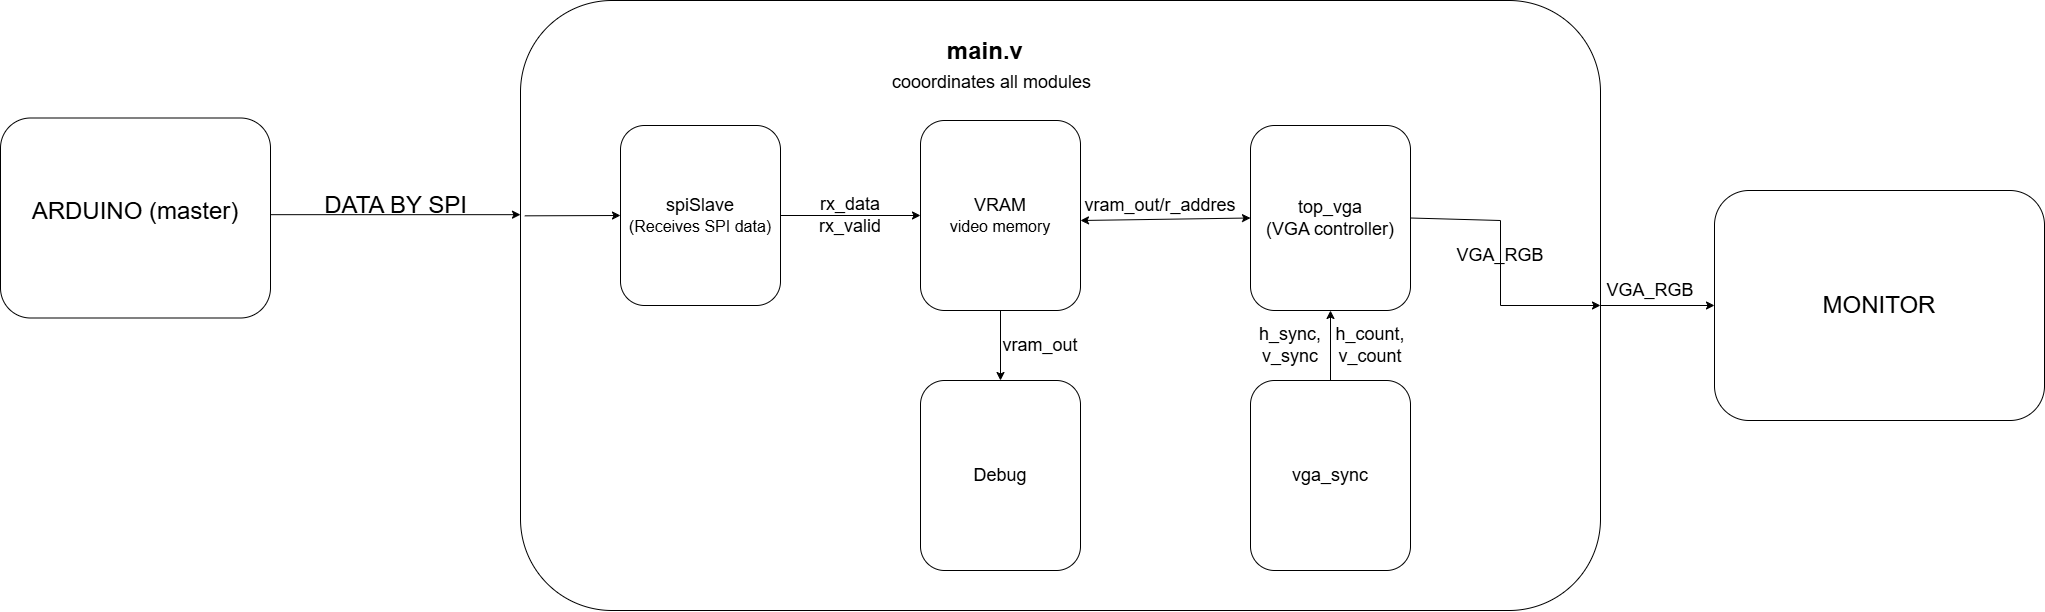

The diagram above was exported from draw.io. Its source (the exported page's mxGraphModel, read from the mxfile embedded in the PNG):
<mxGraphModel dx="3112" dy="928" grid="1" gridSize="10" guides="1" tooltips="1" connect="1" arrows="1" fold="1" page="1" pageScale="1" pageWidth="827" pageHeight="1169" math="0" shadow="0">
  <root>
    <mxCell id="0" />
    <mxCell id="1" parent="0" />
    <mxCell id="fNRn6UuWfs08INhM8Tr0-3" style="edgeStyle=orthogonalEdgeStyle;rounded=0;orthogonalLoop=1;jettySize=auto;html=1;" edge="1" parent="1">
      <mxGeometry relative="1" as="geometry">
        <mxPoint x="210" y="374.17" as="sourcePoint" />
        <mxPoint x="460" y="374.17" as="targetPoint" />
      </mxGeometry>
    </mxCell>
    <mxCell id="fNRn6UuWfs08INhM8Tr0-1" value="&lt;font style=&quot;font-size: 24px;&quot;&gt;ARDUINO (master)&lt;/font&gt;&lt;div&gt;&lt;br&gt;&lt;/div&gt;" style="rounded=1;whiteSpace=wrap;html=1;direction=west;" vertex="1" parent="1">
      <mxGeometry x="-60" y="277.5" width="270" height="200" as="geometry" />
    </mxCell>
    <mxCell id="fNRn6UuWfs08INhM8Tr0-33" value="" style="edgeStyle=orthogonalEdgeStyle;rounded=0;orthogonalLoop=1;jettySize=auto;html=1;" edge="1" parent="1" source="fNRn6UuWfs08INhM8Tr0-2" target="fNRn6UuWfs08INhM8Tr0-32">
      <mxGeometry relative="1" as="geometry" />
    </mxCell>
    <mxCell id="fNRn6UuWfs08INhM8Tr0-2" value="" style="rounded=1;whiteSpace=wrap;html=1;" vertex="1" parent="1">
      <mxGeometry x="460" y="160" width="1080" height="610" as="geometry" />
    </mxCell>
    <mxCell id="fNRn6UuWfs08INhM8Tr0-4" value="&lt;font style=&quot;font-size: 24px;&quot;&gt;DATA BY SPI&lt;/font&gt;" style="text;html=1;align=center;verticalAlign=middle;resizable=0;points=[];autosize=1;strokeColor=none;fillColor=none;" vertex="1" parent="1">
      <mxGeometry x="250" y="345" width="170" height="40" as="geometry" />
    </mxCell>
    <mxCell id="fNRn6UuWfs08INhM8Tr0-11" style="edgeStyle=orthogonalEdgeStyle;rounded=0;orthogonalLoop=1;jettySize=auto;html=1;" edge="1" parent="1" source="fNRn6UuWfs08INhM8Tr0-5" target="fNRn6UuWfs08INhM8Tr0-10">
      <mxGeometry relative="1" as="geometry" />
    </mxCell>
    <mxCell id="fNRn6UuWfs08INhM8Tr0-5" value="&lt;font style=&quot;font-size: 18px;&quot;&gt;spiSlave&lt;/font&gt;&lt;div&gt;&lt;font size=&quot;3&quot;&gt;(Receives SPI data)&lt;/font&gt;&lt;/div&gt;" style="rounded=1;whiteSpace=wrap;html=1;" vertex="1" parent="1">
      <mxGeometry x="560" y="285" width="160" height="180" as="geometry" />
    </mxCell>
    <mxCell id="fNRn6UuWfs08INhM8Tr0-7" value="" style="endArrow=classic;html=1;rounded=0;exitX=0.004;exitY=0.353;exitDx=0;exitDy=0;entryX=0;entryY=0.5;entryDx=0;entryDy=0;exitPerimeter=0;" edge="1" parent="1" source="fNRn6UuWfs08INhM8Tr0-2" target="fNRn6UuWfs08INhM8Tr0-5">
      <mxGeometry width="50" height="50" relative="1" as="geometry">
        <mxPoint x="460" y="230" as="sourcePoint" />
        <mxPoint x="510" y="180" as="targetPoint" />
      </mxGeometry>
    </mxCell>
    <mxCell id="fNRn6UuWfs08INhM8Tr0-8" value="&lt;h1 style=&quot;margin-top: 0px;&quot;&gt;&lt;div style=&quot;text-align: center;&quot;&gt;&lt;span style=&quot;background-color: transparent; color: light-dark(rgb(0, 0, 0), rgb(255, 255, 255));&quot;&gt;&lt;font style=&quot;font-size: 24px;&quot;&gt;&amp;nbsp; main.v&amp;nbsp;&lt;/font&gt;&lt;/span&gt;&lt;/div&gt;&lt;span style=&quot;font-weight: normal;&quot;&gt;&lt;div style=&quot;text-align: center;&quot;&gt;&lt;span style=&quot;font-size: 18px; background-color: transparent; color: light-dark(rgb(0, 0, 0), rgb(255, 255, 255));&quot;&gt;&amp;nbsp; &amp;nbsp; cooordinates all modules&lt;/span&gt;&lt;/div&gt;&lt;/span&gt;&lt;/h1&gt;" style="text;html=1;whiteSpace=wrap;overflow=hidden;rounded=0;" vertex="1" parent="1">
      <mxGeometry x="810" y="190" width="293" height="120" as="geometry" />
    </mxCell>
    <mxCell id="fNRn6UuWfs08INhM8Tr0-21" value="" style="edgeStyle=orthogonalEdgeStyle;rounded=0;orthogonalLoop=1;jettySize=auto;html=1;" edge="1" parent="1" source="fNRn6UuWfs08INhM8Tr0-10" target="fNRn6UuWfs08INhM8Tr0-15">
      <mxGeometry relative="1" as="geometry" />
    </mxCell>
    <mxCell id="fNRn6UuWfs08INhM8Tr0-10" value="&lt;font style=&quot;font-size: 18px;&quot;&gt;VRAM&lt;/font&gt;&lt;div&gt;&lt;font size=&quot;3&quot;&gt;video memory&lt;/font&gt;&lt;/div&gt;" style="rounded=1;whiteSpace=wrap;html=1;" vertex="1" parent="1">
      <mxGeometry x="860" y="280" width="160" height="190" as="geometry" />
    </mxCell>
    <mxCell id="fNRn6UuWfs08INhM8Tr0-12" value="&lt;font style=&quot;font-size: 18px;&quot;&gt;rx_data&lt;br&gt;rx_valid&lt;/font&gt;" style="text;html=1;align=center;verticalAlign=middle;whiteSpace=wrap;rounded=0;" vertex="1" parent="1">
      <mxGeometry x="760" y="360" width="60" height="30" as="geometry" />
    </mxCell>
    <mxCell id="fNRn6UuWfs08INhM8Tr0-13" value="" style="endArrow=classic;startArrow=classic;html=1;rounded=0;entryX=0;entryY=0.5;entryDx=0;entryDy=0;" edge="1" parent="1" target="fNRn6UuWfs08INhM8Tr0-14">
      <mxGeometry width="50" height="50" relative="1" as="geometry">
        <mxPoint x="1020" y="380" as="sourcePoint" />
        <mxPoint x="1070" y="330" as="targetPoint" />
      </mxGeometry>
    </mxCell>
    <mxCell id="fNRn6UuWfs08INhM8Tr0-14" value="&lt;span style=&quot;font-size: 18px;&quot;&gt;top_vga&lt;/span&gt;&lt;div&gt;&lt;span style=&quot;font-size: 18px;&quot;&gt;(VGA controller)&lt;/span&gt;&lt;/div&gt;" style="rounded=1;whiteSpace=wrap;html=1;" vertex="1" parent="1">
      <mxGeometry x="1190" y="285" width="160" height="185" as="geometry" />
    </mxCell>
    <mxCell id="fNRn6UuWfs08INhM8Tr0-15" value="&lt;span style=&quot;font-size: 18px;&quot;&gt;Debug&lt;/span&gt;" style="rounded=1;whiteSpace=wrap;html=1;" vertex="1" parent="1">
      <mxGeometry x="860" y="540" width="160" height="190" as="geometry" />
    </mxCell>
    <mxCell id="fNRn6UuWfs08INhM8Tr0-17" value="" style="edgeStyle=orthogonalEdgeStyle;rounded=0;orthogonalLoop=1;jettySize=auto;html=1;" edge="1" parent="1" source="fNRn6UuWfs08INhM8Tr0-16" target="fNRn6UuWfs08INhM8Tr0-14">
      <mxGeometry relative="1" as="geometry" />
    </mxCell>
    <mxCell id="fNRn6UuWfs08INhM8Tr0-16" value="&lt;span style=&quot;font-size: 18px;&quot;&gt;vga_sync&lt;/span&gt;" style="rounded=1;whiteSpace=wrap;html=1;" vertex="1" parent="1">
      <mxGeometry x="1190" y="540" width="160" height="190" as="geometry" />
    </mxCell>
    <mxCell id="fNRn6UuWfs08INhM8Tr0-19" value="&lt;font style=&quot;font-size: 18px;&quot;&gt;vram_out/r_addres&lt;/font&gt;" style="text;html=1;align=center;verticalAlign=middle;whiteSpace=wrap;rounded=0;" vertex="1" parent="1">
      <mxGeometry x="1020" y="345" width="160" height="40" as="geometry" />
    </mxCell>
    <mxCell id="fNRn6UuWfs08INhM8Tr0-23" value="&lt;font style=&quot;font-size: 18px;&quot;&gt;vram_out&lt;/font&gt;" style="text;html=1;align=center;verticalAlign=middle;whiteSpace=wrap;rounded=0;" vertex="1" parent="1">
      <mxGeometry x="950" y="490" width="60" height="30" as="geometry" />
    </mxCell>
    <mxCell id="fNRn6UuWfs08INhM8Tr0-24" value="&lt;font style=&quot;font-size: 18px;&quot;&gt;h_count,&lt;br&gt;v_count&lt;/font&gt;" style="text;html=1;align=center;verticalAlign=middle;whiteSpace=wrap;rounded=0;" vertex="1" parent="1">
      <mxGeometry x="1280" y="490" width="60" height="30" as="geometry" />
    </mxCell>
    <mxCell id="fNRn6UuWfs08INhM8Tr0-25" value="&lt;font style=&quot;font-size: 18px;&quot;&gt;h_sync,&lt;br&gt;v_sync&lt;/font&gt;" style="text;html=1;align=center;verticalAlign=middle;whiteSpace=wrap;rounded=0;" vertex="1" parent="1">
      <mxGeometry x="1200" y="490" width="60" height="30" as="geometry" />
    </mxCell>
    <mxCell id="fNRn6UuWfs08INhM8Tr0-27" value="" style="endArrow=classic;html=1;rounded=0;entryX=1;entryY=0.5;entryDx=0;entryDy=0;exitX=1;exitY=0.5;exitDx=0;exitDy=0;" edge="1" parent="1" source="fNRn6UuWfs08INhM8Tr0-14" target="fNRn6UuWfs08INhM8Tr0-2">
      <mxGeometry width="50" height="50" relative="1" as="geometry">
        <mxPoint x="1400" y="477.5" as="sourcePoint" />
        <mxPoint x="1450" y="427.5" as="targetPoint" />
        <Array as="points">
          <mxPoint x="1440" y="380" />
          <mxPoint x="1440" y="465" />
        </Array>
      </mxGeometry>
    </mxCell>
    <mxCell id="fNRn6UuWfs08INhM8Tr0-31" value="&lt;font style=&quot;font-size: 18px;&quot;&gt;VGA_RGB&lt;/font&gt;" style="text;html=1;align=center;verticalAlign=middle;whiteSpace=wrap;rounded=0;" vertex="1" parent="1">
      <mxGeometry x="1410" y="400" width="60" height="30" as="geometry" />
    </mxCell>
    <mxCell id="fNRn6UuWfs08INhM8Tr0-32" value="&lt;font style=&quot;font-size: 24px;&quot;&gt;MONITOR&lt;/font&gt;" style="rounded=1;whiteSpace=wrap;html=1;" vertex="1" parent="1">
      <mxGeometry x="1654" y="350" width="330" height="230" as="geometry" />
    </mxCell>
    <mxCell id="fNRn6UuWfs08INhM8Tr0-34" value="&lt;font style=&quot;font-size: 18px;&quot;&gt;VGA_RGB&lt;/font&gt;" style="text;html=1;align=center;verticalAlign=middle;whiteSpace=wrap;rounded=0;" vertex="1" parent="1">
      <mxGeometry x="1560" y="435" width="60" height="30" as="geometry" />
    </mxCell>
  </root>
</mxGraphModel>